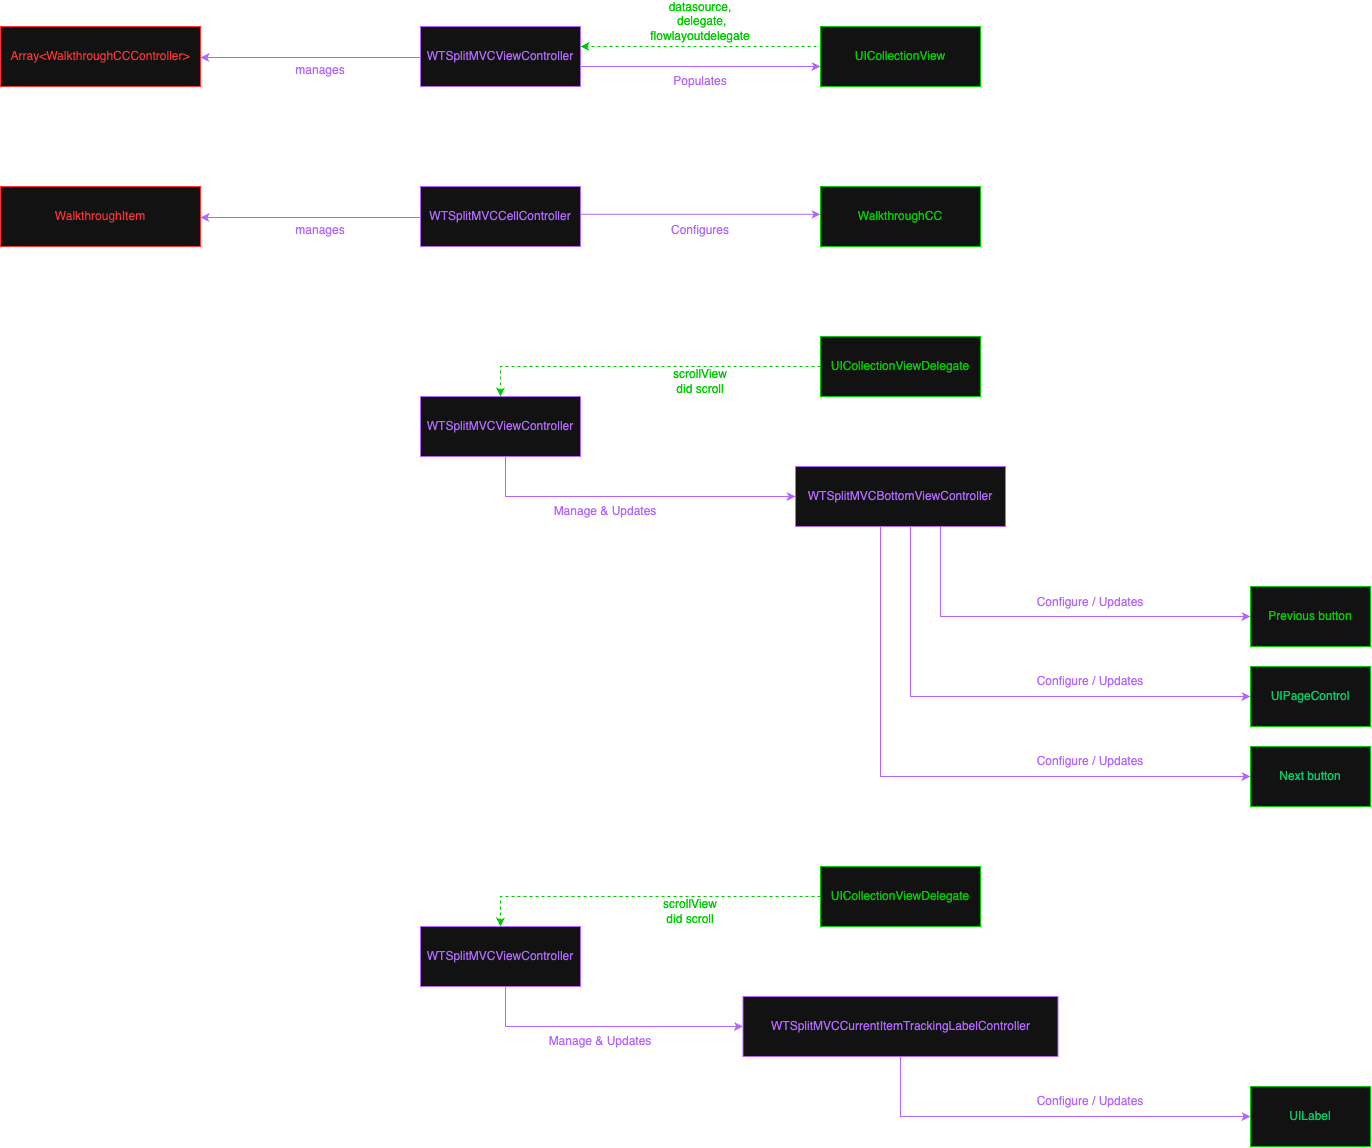

The diagram above was exported from draw.io. Its source (the exported page's mxGraphModel, read from the mxfile embedded in the PNG):
<mxGraphModel dx="1143" dy="1580" grid="1" gridSize="10" guides="1" tooltips="1" connect="1" arrows="1" fold="1" page="1" pageScale="1" pageWidth="827" pageHeight="1169" math="0" shadow="0">
  <root>
    <mxCell id="0" />
    <mxCell id="1" parent="0" />
    <mxCell id="-3ZVlga0g3x4LATZFDmn-47" style="edgeStyle=orthogonalEdgeStyle;rounded=0;orthogonalLoop=1;jettySize=auto;html=1;entryX=1;entryY=0.5;entryDx=0;entryDy=0;strokeColor=light-dark(#000000,#B266FF);" edge="1" parent="1">
      <mxGeometry relative="1" as="geometry">
        <mxPoint x="1600" y="691" as="sourcePoint" />
        <mxPoint x="1340" y="691" as="targetPoint" />
      </mxGeometry>
    </mxCell>
    <mxCell id="-3ZVlga0g3x4LATZFDmn-48" style="edgeStyle=orthogonalEdgeStyle;rounded=0;orthogonalLoop=1;jettySize=auto;html=1;entryX=0;entryY=0.5;entryDx=0;entryDy=0;strokeColor=#B266FF;" edge="1" parent="1">
      <mxGeometry relative="1" as="geometry">
        <mxPoint x="1720" y="700" as="sourcePoint" />
        <mxPoint x="1960" y="700" as="targetPoint" />
      </mxGeometry>
    </mxCell>
    <mxCell id="-3ZVlga0g3x4LATZFDmn-49" value="&lt;span style=&quot;color: light-dark(rgb(0, 0, 0), rgb(178, 102, 255));&quot;&gt;WTSplitMVCViewController&lt;/span&gt;" style="rounded=0;whiteSpace=wrap;html=1;strokeColor=light-dark(#000000,#B266FF);" vertex="1" parent="1">
      <mxGeometry x="1560" y="660" width="160" height="60" as="geometry" />
    </mxCell>
    <mxCell id="-3ZVlga0g3x4LATZFDmn-50" style="edgeStyle=orthogonalEdgeStyle;rounded=0;orthogonalLoop=1;jettySize=auto;html=1;entryX=1;entryY=0.5;entryDx=0;entryDy=0;dashed=1;strokeColor=light-dark(#000000,#00CC00);" edge="1" parent="1">
      <mxGeometry relative="1" as="geometry">
        <mxPoint x="1980" y="680" as="sourcePoint" />
        <mxPoint x="1720" y="680" as="targetPoint" />
      </mxGeometry>
    </mxCell>
    <mxCell id="-3ZVlga0g3x4LATZFDmn-51" value="&lt;span style=&quot;color: light-dark(rgb(0, 0, 0), rgb(0, 204, 0));&quot;&gt;UICollectionView&lt;/span&gt;" style="rounded=0;whiteSpace=wrap;html=1;strokeColor=light-dark(#000000,#00CC00);" vertex="1" parent="1">
      <mxGeometry x="1960" y="660" width="160" height="60" as="geometry" />
    </mxCell>
    <mxCell id="-3ZVlga0g3x4LATZFDmn-52" value="&lt;span style=&quot;color: rgb(255, 51, 51);&quot;&gt;Array&amp;lt;WalkthroughCCController&amp;gt;&lt;/span&gt;" style="rounded=0;whiteSpace=wrap;html=1;strokeColor=light-dark(#000000,#FF3333);" vertex="1" parent="1">
      <mxGeometry x="1140" y="660" width="200" height="60" as="geometry" />
    </mxCell>
    <mxCell id="-3ZVlga0g3x4LATZFDmn-53" value="&lt;span style=&quot;color: light-dark(rgb(0, 0, 0), rgb(178, 102, 255));&quot;&gt;Populates&lt;/span&gt;" style="text;html=1;align=center;verticalAlign=middle;whiteSpace=wrap;rounded=0;" vertex="1" parent="1">
      <mxGeometry x="1810" y="700" width="60" height="30" as="geometry" />
    </mxCell>
    <mxCell id="-3ZVlga0g3x4LATZFDmn-54" value="&lt;font&gt;&lt;span style=&quot;caret-color: rgb(178, 102, 255); color: light-dark(rgb(0, 0, 0), rgb(0, 204, 0));&quot;&gt;datasource, &amp;nbsp;delegate, flowlayoutdelegate&lt;/span&gt;&lt;/font&gt;" style="text;html=1;align=center;verticalAlign=middle;whiteSpace=wrap;rounded=0;" vertex="1" parent="1">
      <mxGeometry x="1810" y="640" width="60" height="30" as="geometry" />
    </mxCell>
    <mxCell id="-3ZVlga0g3x4LATZFDmn-55" value="&lt;span style=&quot;color: light-dark(rgb(0, 0, 0), rgb(178, 102, 255));&quot;&gt;manages&lt;/span&gt;" style="text;html=1;align=center;verticalAlign=middle;whiteSpace=wrap;rounded=0;" vertex="1" parent="1">
      <mxGeometry x="1430" y="689" width="60" height="30" as="geometry" />
    </mxCell>
    <mxCell id="-3ZVlga0g3x4LATZFDmn-56" style="edgeStyle=orthogonalEdgeStyle;rounded=0;orthogonalLoop=1;jettySize=auto;html=1;entryX=1;entryY=0.5;entryDx=0;entryDy=0;strokeColor=light-dark(#000000,#B266FF);" edge="1" parent="1">
      <mxGeometry relative="1" as="geometry">
        <mxPoint x="1600" y="851" as="sourcePoint" />
        <mxPoint x="1340" y="851" as="targetPoint" />
      </mxGeometry>
    </mxCell>
    <mxCell id="-3ZVlga0g3x4LATZFDmn-57" value="&lt;span style=&quot;color: light-dark(rgb(0, 0, 0), rgb(178, 102, 255));&quot;&gt;WTSplitMVCCellController&lt;/span&gt;" style="rounded=0;whiteSpace=wrap;html=1;strokeColor=light-dark(#000000,#B266FF);" vertex="1" parent="1">
      <mxGeometry x="1560" y="820" width="160" height="60" as="geometry" />
    </mxCell>
    <mxCell id="-3ZVlga0g3x4LATZFDmn-58" value="&lt;span style=&quot;color: light-dark(rgb(0, 0, 0), rgb(0, 204, 0));&quot;&gt;WalkthroughCC&lt;/span&gt;" style="rounded=0;whiteSpace=wrap;html=1;strokeColor=light-dark(#000000,#00CC00);" vertex="1" parent="1">
      <mxGeometry x="1960" y="820" width="160" height="60" as="geometry" />
    </mxCell>
    <mxCell id="-3ZVlga0g3x4LATZFDmn-59" value="&lt;span style=&quot;color: light-dark(rgb(0, 0, 0), rgb(255, 51, 51));&quot;&gt;WalkthroughItem&lt;/span&gt;" style="rounded=0;whiteSpace=wrap;html=1;strokeColor=light-dark(#000000,#FF3333);" vertex="1" parent="1">
      <mxGeometry x="1140" y="820" width="200" height="60" as="geometry" />
    </mxCell>
    <mxCell id="-3ZVlga0g3x4LATZFDmn-60" value="&lt;span style=&quot;color: light-dark(rgb(0, 0, 0), rgb(178, 102, 255));&quot;&gt;Configures&lt;/span&gt;" style="text;html=1;align=center;verticalAlign=middle;whiteSpace=wrap;rounded=0;" vertex="1" parent="1">
      <mxGeometry x="1810" y="849" width="60" height="30" as="geometry" />
    </mxCell>
    <mxCell id="-3ZVlga0g3x4LATZFDmn-61" value="&lt;span style=&quot;color: light-dark(rgb(0, 0, 0), rgb(178, 102, 255));&quot;&gt;manages&lt;/span&gt;" style="text;html=1;align=center;verticalAlign=middle;whiteSpace=wrap;rounded=0;" vertex="1" parent="1">
      <mxGeometry x="1430" y="849" width="60" height="30" as="geometry" />
    </mxCell>
    <mxCell id="-3ZVlga0g3x4LATZFDmn-62" style="edgeStyle=orthogonalEdgeStyle;rounded=0;orthogonalLoop=1;jettySize=auto;html=1;entryX=0;entryY=0.5;entryDx=0;entryDy=0;strokeColor=#B266FF;" edge="1" parent="1" source="-3ZVlga0g3x4LATZFDmn-63" target="-3ZVlga0g3x4LATZFDmn-74">
      <mxGeometry relative="1" as="geometry">
        <Array as="points">
          <mxPoint x="1645" y="1130" />
        </Array>
      </mxGeometry>
    </mxCell>
    <mxCell id="-3ZVlga0g3x4LATZFDmn-63" value="&lt;span style=&quot;color: rgb(178, 102, 255);&quot;&gt;WTSplitMVCViewController&lt;/span&gt;" style="rounded=0;whiteSpace=wrap;html=1;strokeColor=light-dark(#000000,#B266FF);" vertex="1" parent="1">
      <mxGeometry x="1560" y="1030" width="160" height="60" as="geometry" />
    </mxCell>
    <mxCell id="-3ZVlga0g3x4LATZFDmn-64" value="&lt;font color=&quot;#00cc00&quot;&gt;&lt;span style=&quot;caret-color: rgb(0, 204, 0);&quot;&gt;Previous button&lt;/span&gt;&lt;/font&gt;" style="rounded=0;whiteSpace=wrap;html=1;strokeColor=light-dark(#000000,#00CC00);" vertex="1" parent="1">
      <mxGeometry x="2390" y="1220" width="120" height="60" as="geometry" />
    </mxCell>
    <mxCell id="-3ZVlga0g3x4LATZFDmn-65" style="edgeStyle=orthogonalEdgeStyle;rounded=0;orthogonalLoop=1;jettySize=auto;html=1;entryX=0.5;entryY=0;entryDx=0;entryDy=0;strokeColor=light-dark(#000000,#00CC00);dashed=1;" edge="1" parent="1" source="-3ZVlga0g3x4LATZFDmn-66" target="-3ZVlga0g3x4LATZFDmn-63">
      <mxGeometry relative="1" as="geometry" />
    </mxCell>
    <mxCell id="-3ZVlga0g3x4LATZFDmn-66" value="&lt;span style=&quot;color: light-dark(rgb(0, 0, 0), rgb(0, 204, 0));&quot;&gt;UICollectionViewDelegate&lt;/span&gt;" style="rounded=0;whiteSpace=wrap;html=1;strokeColor=light-dark(#000000,#00CC00);" vertex="1" parent="1">
      <mxGeometry x="1960" y="970" width="160" height="60" as="geometry" />
    </mxCell>
    <mxCell id="-3ZVlga0g3x4LATZFDmn-67" value="&lt;font&gt;&lt;span style=&quot;caret-color: rgb(178, 102, 255); color: light-dark(rgb(0, 0, 0), rgb(0, 204, 0));&quot;&gt;scrollView did scroll&lt;/span&gt;&lt;/font&gt;" style="text;html=1;align=center;verticalAlign=middle;whiteSpace=wrap;rounded=0;" vertex="1" parent="1">
      <mxGeometry x="1810" y="1000" width="60" height="30" as="geometry" />
    </mxCell>
    <mxCell id="-3ZVlga0g3x4LATZFDmn-68" value="&lt;font style=&quot;color: rgb(0, 204, 102);&quot;&gt;&lt;span style=&quot;caret-color: rgb(0, 162, 0);&quot;&gt;UIPageControl&lt;/span&gt;&lt;/font&gt;" style="rounded=0;whiteSpace=wrap;html=1;strokeColor=light-dark(#000000,#00CC00);" vertex="1" parent="1">
      <mxGeometry x="2390" y="1300" width="120" height="60" as="geometry" />
    </mxCell>
    <mxCell id="-3ZVlga0g3x4LATZFDmn-69" value="&lt;font style=&quot;color: rgb(0, 204, 102);&quot;&gt;&lt;span style=&quot;caret-color: rgb(0, 162, 0);&quot;&gt;Next button&lt;/span&gt;&lt;/font&gt;" style="rounded=0;whiteSpace=wrap;html=1;strokeColor=light-dark(#000000,#00CC00);" vertex="1" parent="1">
      <mxGeometry x="2390" y="1380" width="120" height="60" as="geometry" />
    </mxCell>
    <mxCell id="-3ZVlga0g3x4LATZFDmn-70" value="&lt;span style=&quot;color: light-dark(rgb(0, 0, 0), rgb(178, 102, 255));&quot;&gt;Configure / Updates&lt;/span&gt;" style="text;html=1;align=center;verticalAlign=middle;whiteSpace=wrap;rounded=0;" vertex="1" parent="1">
      <mxGeometry x="2170" y="1221" width="120" height="30" as="geometry" />
    </mxCell>
    <mxCell id="-3ZVlga0g3x4LATZFDmn-71" style="edgeStyle=orthogonalEdgeStyle;rounded=0;orthogonalLoop=1;jettySize=auto;html=1;entryX=0;entryY=0.5;entryDx=0;entryDy=0;strokeColor=#B266FF;" edge="1" parent="1" source="-3ZVlga0g3x4LATZFDmn-74" target="-3ZVlga0g3x4LATZFDmn-64">
      <mxGeometry relative="1" as="geometry">
        <Array as="points">
          <mxPoint x="2080" y="1250" />
        </Array>
      </mxGeometry>
    </mxCell>
    <mxCell id="-3ZVlga0g3x4LATZFDmn-72" style="edgeStyle=orthogonalEdgeStyle;rounded=0;orthogonalLoop=1;jettySize=auto;html=1;strokeColor=#B266FF;" edge="1" parent="1">
      <mxGeometry relative="1" as="geometry">
        <mxPoint x="2050" y="1160" as="sourcePoint" />
        <mxPoint x="2390" y="1330" as="targetPoint" />
        <Array as="points">
          <mxPoint x="2050" y="1330" />
        </Array>
      </mxGeometry>
    </mxCell>
    <mxCell id="-3ZVlga0g3x4LATZFDmn-73" style="edgeStyle=orthogonalEdgeStyle;rounded=0;orthogonalLoop=1;jettySize=auto;html=1;entryX=0;entryY=0.5;entryDx=0;entryDy=0;strokeColor=#B266FF;" edge="1" parent="1" target="-3ZVlga0g3x4LATZFDmn-69">
      <mxGeometry relative="1" as="geometry">
        <mxPoint x="2020" y="1160" as="sourcePoint" />
        <mxPoint x="2380" y="1410" as="targetPoint" />
        <Array as="points">
          <mxPoint x="2020" y="1410" />
        </Array>
      </mxGeometry>
    </mxCell>
    <mxCell id="-3ZVlga0g3x4LATZFDmn-74" value="&lt;span style=&quot;color: rgb(178, 102, 255);&quot;&gt;WTSplitMVCBottomViewController&lt;/span&gt;" style="rounded=0;whiteSpace=wrap;html=1;strokeColor=light-dark(#000000,#B266FF);" vertex="1" parent="1">
      <mxGeometry x="1935" y="1100" width="210" height="60" as="geometry" />
    </mxCell>
    <mxCell id="-3ZVlga0g3x4LATZFDmn-75" style="edgeStyle=orthogonalEdgeStyle;rounded=0;orthogonalLoop=1;jettySize=auto;html=1;entryX=0;entryY=0.5;entryDx=0;entryDy=0;strokeColor=#B266FF;" edge="1" parent="1">
      <mxGeometry relative="1" as="geometry">
        <mxPoint x="1720" y="847.8199999999999" as="sourcePoint" />
        <mxPoint x="1960" y="847.8199999999999" as="targetPoint" />
      </mxGeometry>
    </mxCell>
    <mxCell id="-3ZVlga0g3x4LATZFDmn-76" value="&lt;span style=&quot;color: light-dark(rgb(0, 0, 0), rgb(178, 102, 255));&quot;&gt;Configure / Updates&lt;/span&gt;" style="text;html=1;align=center;verticalAlign=middle;whiteSpace=wrap;rounded=0;" vertex="1" parent="1">
      <mxGeometry x="2170" y="1300" width="120" height="30" as="geometry" />
    </mxCell>
    <mxCell id="-3ZVlga0g3x4LATZFDmn-77" value="&lt;span style=&quot;color: light-dark(rgb(0, 0, 0), rgb(178, 102, 255));&quot;&gt;Configure / Updates&lt;/span&gt;" style="text;html=1;align=center;verticalAlign=middle;whiteSpace=wrap;rounded=0;" vertex="1" parent="1">
      <mxGeometry x="2170" y="1380" width="120" height="30" as="geometry" />
    </mxCell>
    <mxCell id="-3ZVlga0g3x4LATZFDmn-78" style="edgeStyle=orthogonalEdgeStyle;rounded=0;orthogonalLoop=1;jettySize=auto;html=1;entryX=0;entryY=0.5;entryDx=0;entryDy=0;strokeColor=#B266FF;" edge="1" parent="1" source="-3ZVlga0g3x4LATZFDmn-79" target="-3ZVlga0g3x4LATZFDmn-85">
      <mxGeometry relative="1" as="geometry">
        <Array as="points">
          <mxPoint x="1645" y="1660" />
        </Array>
      </mxGeometry>
    </mxCell>
    <mxCell id="-3ZVlga0g3x4LATZFDmn-79" value="&lt;span style=&quot;color: rgb(178, 102, 255);&quot;&gt;WTSplitMVCViewController&lt;/span&gt;" style="rounded=0;whiteSpace=wrap;html=1;strokeColor=light-dark(#000000,#B266FF);" vertex="1" parent="1">
      <mxGeometry x="1560" y="1560" width="160" height="60" as="geometry" />
    </mxCell>
    <mxCell id="-3ZVlga0g3x4LATZFDmn-80" style="edgeStyle=orthogonalEdgeStyle;rounded=0;orthogonalLoop=1;jettySize=auto;html=1;entryX=0.5;entryY=0;entryDx=0;entryDy=0;strokeColor=light-dark(#000000,#00CC00);dashed=1;" edge="1" parent="1" source="-3ZVlga0g3x4LATZFDmn-81" target="-3ZVlga0g3x4LATZFDmn-79">
      <mxGeometry relative="1" as="geometry" />
    </mxCell>
    <mxCell id="-3ZVlga0g3x4LATZFDmn-81" value="&lt;span style=&quot;color: light-dark(rgb(0, 0, 0), rgb(0, 204, 0));&quot;&gt;UICollectionViewDelegate&lt;/span&gt;" style="rounded=0;whiteSpace=wrap;html=1;strokeColor=light-dark(#000000,#00CC00);" vertex="1" parent="1">
      <mxGeometry x="1960" y="1500" width="160" height="60" as="geometry" />
    </mxCell>
    <mxCell id="-3ZVlga0g3x4LATZFDmn-82" value="&lt;font&gt;&lt;span style=&quot;caret-color: rgb(178, 102, 255); color: light-dark(rgb(0, 0, 0), rgb(0, 204, 0));&quot;&gt;scrollView did scroll&lt;/span&gt;&lt;/font&gt;" style="text;html=1;align=center;verticalAlign=middle;whiteSpace=wrap;rounded=0;" vertex="1" parent="1">
      <mxGeometry x="1800" y="1530" width="60" height="30" as="geometry" />
    </mxCell>
    <mxCell id="-3ZVlga0g3x4LATZFDmn-83" value="&lt;font style=&quot;color: rgb(0, 204, 102);&quot;&gt;&lt;span style=&quot;caret-color: rgb(0, 162, 0);&quot;&gt;UILabel&lt;/span&gt;&lt;/font&gt;" style="rounded=0;whiteSpace=wrap;html=1;strokeColor=light-dark(#000000,#00CC00);" vertex="1" parent="1">
      <mxGeometry x="2390" y="1720" width="120" height="60" as="geometry" />
    </mxCell>
    <mxCell id="-3ZVlga0g3x4LATZFDmn-84" style="edgeStyle=orthogonalEdgeStyle;rounded=0;orthogonalLoop=1;jettySize=auto;html=1;entryX=0;entryY=0.5;entryDx=0;entryDy=0;strokeColor=#B266FF;" edge="1" parent="1" source="-3ZVlga0g3x4LATZFDmn-85" target="-3ZVlga0g3x4LATZFDmn-83">
      <mxGeometry relative="1" as="geometry">
        <Array as="points">
          <mxPoint x="2040" y="1750" />
        </Array>
      </mxGeometry>
    </mxCell>
    <mxCell id="-3ZVlga0g3x4LATZFDmn-85" value="&lt;span style=&quot;color: rgb(178, 102, 255);&quot;&gt;WTSplitMVCCurrentItemTrackingLabelController&lt;/span&gt;" style="rounded=0;whiteSpace=wrap;html=1;strokeColor=light-dark(#000000,#B266FF);" vertex="1" parent="1">
      <mxGeometry x="1882.5" y="1630" width="315" height="60" as="geometry" />
    </mxCell>
    <mxCell id="-3ZVlga0g3x4LATZFDmn-86" value="&lt;span style=&quot;color: light-dark(rgb(0, 0, 0), rgb(178, 102, 255));&quot;&gt;Configure / Updates&lt;/span&gt;" style="text;html=1;align=center;verticalAlign=middle;whiteSpace=wrap;rounded=0;" vertex="1" parent="1">
      <mxGeometry x="2170" y="1720" width="120" height="30" as="geometry" />
    </mxCell>
    <mxCell id="-3ZVlga0g3x4LATZFDmn-87" value="&lt;span style=&quot;color: light-dark(rgb(0, 0, 0), rgb(178, 102, 255));&quot;&gt;Manage &amp;amp; Updates&lt;/span&gt;" style="text;html=1;align=center;verticalAlign=middle;whiteSpace=wrap;rounded=0;" vertex="1" parent="1">
      <mxGeometry x="1680" y="1130" width="130" height="30" as="geometry" />
    </mxCell>
    <mxCell id="-3ZVlga0g3x4LATZFDmn-88" value="&lt;span style=&quot;color: light-dark(rgb(0, 0, 0), rgb(178, 102, 255));&quot;&gt;Manage &amp;amp; Updates&lt;/span&gt;" style="text;html=1;align=center;verticalAlign=middle;whiteSpace=wrap;rounded=0;" vertex="1" parent="1">
      <mxGeometry x="1680" y="1660" width="120" height="30" as="geometry" />
    </mxCell>
  </root>
</mxGraphModel>